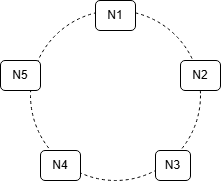

The diagram above was exported from draw.io. Its source (the exported page's mxGraphModel, read from the mxfile embedded in the PNG):
<mxGraphModel dx="877" dy="776" grid="1" gridSize="10" guides="1" tooltips="1" connect="1" arrows="1" fold="1" page="1" pageScale="1" pageWidth="827" pageHeight="1169" math="0" shadow="0">
  <root>
    <mxCell id="0" />
    <mxCell id="1" parent="0" />
    <mxCell id="OKQGlRifEWXBdXX1gHFu-1" parent="1" style="ellipse;whiteSpace=wrap;html=1;aspect=fixed;dashed=1;" value="" vertex="1">
      <mxGeometry height="170" width="170" x="180" y="300" as="geometry" />
    </mxCell>
    <mxCell id="OKQGlRifEWXBdXX1gHFu-2" parent="1" style="rounded=1;whiteSpace=wrap;html=1;" value="N5" vertex="1">
      <mxGeometry height="30" width="40" x="150" y="350" as="geometry" />
    </mxCell>
    <mxCell id="OKQGlRifEWXBdXX1gHFu-3" parent="1" style="rounded=1;whiteSpace=wrap;html=1;" value="N2" vertex="1">
      <mxGeometry height="30" width="40" x="330" y="350" as="geometry" />
    </mxCell>
    <mxCell id="OKQGlRifEWXBdXX1gHFu-4" parent="1" style="rounded=1;whiteSpace=wrap;html=1;" value="N1" vertex="1">
      <mxGeometry height="30" width="40" x="245" y="290" as="geometry" />
    </mxCell>
    <mxCell id="OKQGlRifEWXBdXX1gHFu-7" parent="1" style="rounded=1;whiteSpace=wrap;html=1;" value="N4" vertex="1">
      <mxGeometry height="30" width="40" x="190" y="440" as="geometry" />
    </mxCell>
    <mxCell id="OKQGlRifEWXBdXX1gHFu-8" parent="1" style="rounded=1;whiteSpace=wrap;html=1;" value="N3" vertex="1">
      <mxGeometry height="30" width="35" x="305" y="440" as="geometry" />
    </mxCell>
  </root>
</mxGraphModel>